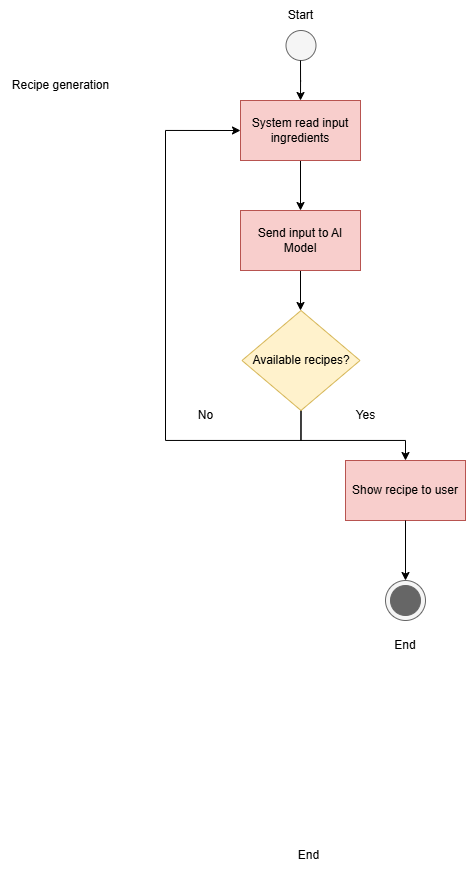

The diagram above was exported from draw.io. Its source (the exported page's mxGraphModel, read from the mxfile embedded in the PNG):
<mxGraphModel dx="1264" dy="907" grid="1" gridSize="10" guides="1" tooltips="1" connect="1" arrows="1" fold="1" page="1" pageScale="1" pageWidth="850" pageHeight="1100" math="0" shadow="0">
  <root>
    <mxCell id="0" />
    <mxCell id="1" parent="0" />
    <mxCell id="CfcLdUe1v9-_DEHRBONr-1" parent="1" style="ellipse;fillColor=#f5f5f5;html=1;fontColor=#333333;strokeColor=#666666;" value="" vertex="1">
      <mxGeometry height="30" width="30" x="410.5" y="250" as="geometry" />
    </mxCell>
    <mxCell id="CfcLdUe1v9-_DEHRBONr-14" edge="1" parent="1" style="edgeStyle=orthogonalEdgeStyle;rounded=0;orthogonalLoop=1;jettySize=auto;html=1;exitX=0.5;exitY=1;exitDx=0;exitDy=0;entryX=0.5;entryY=0;entryDx=0;entryDy=0;" target="CfcLdUe1v9-_DEHRBONr-4">
      <mxGeometry relative="1" as="geometry">
        <mxPoint x="425" y="280" as="sourcePoint" />
      </mxGeometry>
    </mxCell>
    <mxCell id="CfcLdUe1v9-_DEHRBONr-15" edge="1" parent="1" source="CfcLdUe1v9-_DEHRBONr-4" style="edgeStyle=orthogonalEdgeStyle;rounded=0;orthogonalLoop=1;jettySize=auto;html=1;" target="CfcLdUe1v9-_DEHRBONr-5" value="">
      <mxGeometry relative="1" as="geometry" />
    </mxCell>
    <mxCell id="CfcLdUe1v9-_DEHRBONr-4" parent="1" style="rounded=0;whiteSpace=wrap;html=1;fillColor=#f8cecc;strokeColor=#b85450;" value="System read input ingredients" vertex="1">
      <mxGeometry height="60" width="120" x="365" y="320" as="geometry" />
    </mxCell>
    <mxCell id="CfcLdUe1v9-_DEHRBONr-16" edge="1" parent="1" source="CfcLdUe1v9-_DEHRBONr-5" style="edgeStyle=orthogonalEdgeStyle;rounded=0;orthogonalLoop=1;jettySize=auto;html=1;exitX=0.5;exitY=1;exitDx=0;exitDy=0;entryX=0.5;entryY=0;entryDx=0;entryDy=0;">
      <mxGeometry relative="1" as="geometry">
        <mxPoint x="425" y="530" as="targetPoint" />
      </mxGeometry>
    </mxCell>
    <mxCell id="CfcLdUe1v9-_DEHRBONr-5" parent="1" style="rounded=0;whiteSpace=wrap;html=1;fillColor=#f8cecc;strokeColor=#b85450;" value="Send input to AI Model" vertex="1">
      <mxGeometry height="60" width="120" x="365" y="430" as="geometry" />
    </mxCell>
    <mxCell id="r5xkiO7Kx-BirQXaO2-w-1" edge="1" parent="1" source="CfcLdUe1v9-_DEHRBONr-9" style="edgeStyle=orthogonalEdgeStyle;rounded=0;orthogonalLoop=1;jettySize=auto;html=1;exitX=0.5;exitY=1;exitDx=0;exitDy=0;entryX=0.5;entryY=0;entryDx=0;entryDy=0;" target="CfcLdUe1v9-_DEHRBONr-11">
      <mxGeometry relative="1" as="geometry">
        <Array as="points">
          <mxPoint x="426" y="660" />
          <mxPoint x="530" y="660" />
        </Array>
      </mxGeometry>
    </mxCell>
    <mxCell id="r5xkiO7Kx-BirQXaO2-w-3" edge="1" parent="1" source="CfcLdUe1v9-_DEHRBONr-9" style="edgeStyle=orthogonalEdgeStyle;rounded=0;orthogonalLoop=1;jettySize=auto;html=1;exitX=0.5;exitY=1;exitDx=0;exitDy=0;entryX=0;entryY=0.5;entryDx=0;entryDy=0;" target="CfcLdUe1v9-_DEHRBONr-4">
      <mxGeometry relative="1" as="geometry">
        <Array as="points">
          <mxPoint x="426" y="660" />
          <mxPoint x="290" y="660" />
          <mxPoint x="290" y="350" />
        </Array>
      </mxGeometry>
    </mxCell>
    <mxCell id="CfcLdUe1v9-_DEHRBONr-9" parent="1" style="rhombus;whiteSpace=wrap;html=1;fillColor=#fff2cc;strokeColor=#d6b656;" value="Available recipes?" vertex="1">
      <mxGeometry height="100" width="118" x="366.5" y="530" as="geometry" />
    </mxCell>
    <mxCell id="CfcLdUe1v9-_DEHRBONr-11" parent="1" style="rounded=0;whiteSpace=wrap;html=1;fillColor=#f8cecc;strokeColor=#b85450;" value="Show recipe to user" vertex="1">
      <mxGeometry height="60" width="120" x="470" y="680" as="geometry" />
    </mxCell>
    <mxCell id="CfcLdUe1v9-_DEHRBONr-12" parent="1" style="shape=mxgraph.sysml.actFinal;html=1;verticalLabelPosition=bottom;labelBackgroundColor=#ffffff;verticalAlign=top;fillColor=#f5f5f5;fontColor=#333333;strokeColor=#666666;" value="" vertex="1">
      <mxGeometry height="40" width="40" x="510" y="800" as="geometry" />
    </mxCell>
    <mxCell id="CfcLdUe1v9-_DEHRBONr-26" parent="1" style="text;html=1;align=center;verticalAlign=middle;resizable=0;points=[];autosize=1;strokeColor=none;fillColor=none;" value="No" vertex="1">
      <mxGeometry height="30" width="40" x="310" y="620" as="geometry" />
    </mxCell>
    <mxCell id="CfcLdUe1v9-_DEHRBONr-27" parent="1" style="text;html=1;align=center;verticalAlign=middle;resizable=0;points=[];autosize=1;strokeColor=none;fillColor=none;" value="Yes" vertex="1">
      <mxGeometry height="30" width="40" x="470" y="620" as="geometry" />
    </mxCell>
    <mxCell id="CfcLdUe1v9-_DEHRBONr-28" parent="1" style="text;html=1;align=center;verticalAlign=middle;resizable=0;points=[];autosize=1;strokeColor=none;fillColor=none;" value="Start" vertex="1">
      <mxGeometry height="30" width="50" x="400" y="220" as="geometry" />
    </mxCell>
    <mxCell id="CfcLdUe1v9-_DEHRBONr-29" parent="1" style="text;html=1;align=center;verticalAlign=middle;resizable=0;points=[];autosize=1;strokeColor=none;fillColor=none;" value="End" vertex="1">
      <mxGeometry height="30" width="40" x="413" y="1060" as="geometry" />
    </mxCell>
    <mxCell id="CfcLdUe1v9-_DEHRBONr-30" parent="1" style="text;html=1;align=center;verticalAlign=middle;resizable=0;points=[];autosize=1;strokeColor=none;fillColor=none;" value="Recipe generation" vertex="1">
      <mxGeometry height="30" width="120" x="125" y="290" as="geometry" />
    </mxCell>
    <mxCell id="r5xkiO7Kx-BirQXaO2-w-5" edge="1" parent="1" source="CfcLdUe1v9-_DEHRBONr-11" style="edgeStyle=orthogonalEdgeStyle;rounded=0;orthogonalLoop=1;jettySize=auto;html=1;exitX=0.5;exitY=1;exitDx=0;exitDy=0;entryX=0.5;entryY=0;entryDx=0;entryDy=0;entryPerimeter=0;" target="CfcLdUe1v9-_DEHRBONr-12">
      <mxGeometry relative="1" as="geometry" />
    </mxCell>
    <mxCell id="r5xkiO7Kx-BirQXaO2-w-6" parent="1" style="text;html=1;whiteSpace=wrap;strokeColor=none;fillColor=none;align=center;verticalAlign=middle;rounded=0;" value="End" vertex="1">
      <mxGeometry height="30" width="60" x="500" y="850" as="geometry" />
    </mxCell>
  </root>
</mxGraphModel>